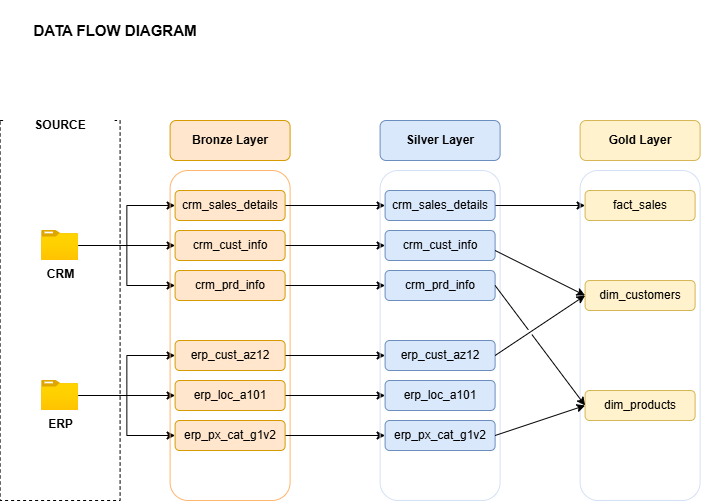

The diagram above was exported from draw.io. Its source (the exported page's mxGraphModel, read from the mxfile embedded in the PNG):
<mxGraphModel dx="858" dy="528" grid="1" gridSize="10" guides="1" tooltips="1" connect="1" arrows="1" fold="1" page="1" pageScale="1" pageWidth="850" pageHeight="1100" math="0" shadow="0">
  <root>
    <mxCell id="0" />
    <mxCell id="1" parent="0" />
    <mxCell id="b_2AZzOQASH2ed7aIHk8-15" parent="1" style="rounded=0;whiteSpace=wrap;html=1;dashed=1;fillColor=none;" value="" vertex="1">
      <mxGeometry height="380" width="120" x="20" y="150" as="geometry" />
    </mxCell>
    <mxCell id="b_2AZzOQASH2ed7aIHk8-16" parent="1" style="rounded=0;whiteSpace=wrap;html=1;strokeColor=none;" value="&lt;b&gt;&lt;font style=&quot;font-size: 15px;&quot;&gt;DATA FLOW DIAGRAM&lt;/font&gt;&lt;/b&gt;" vertex="1">
      <mxGeometry height="60" width="230" x="20" y="30" as="geometry" />
    </mxCell>
    <mxCell id="b_2AZzOQASH2ed7aIHk8-17" parent="1" style="rounded=0;whiteSpace=wrap;html=1;fillColor=default;strokeColor=none;" value="&lt;b&gt;SOURCE&lt;/b&gt;" vertex="1">
      <mxGeometry height="30" width="110" x="25" y="140" as="geometry" />
    </mxCell>
    <mxCell id="b_2AZzOQASH2ed7aIHk8-32" edge="1" parent="1" source="b_2AZzOQASH2ed7aIHk8-18" style="edgeStyle=orthogonalEdgeStyle;rounded=0;orthogonalLoop=1;jettySize=auto;html=1;entryX=0;entryY=0.5;entryDx=0;entryDy=0;" target="b_2AZzOQASH2ed7aIHk8-26">
      <mxGeometry relative="1" as="geometry" />
    </mxCell>
    <mxCell id="b_2AZzOQASH2ed7aIHk8-33" edge="1" parent="1" source="b_2AZzOQASH2ed7aIHk8-18" style="edgeStyle=orthogonalEdgeStyle;rounded=0;orthogonalLoop=1;jettySize=auto;html=1;entryX=0;entryY=0.5;entryDx=0;entryDy=0;" target="b_2AZzOQASH2ed7aIHk8-25">
      <mxGeometry relative="1" as="geometry" />
    </mxCell>
    <mxCell id="b_2AZzOQASH2ed7aIHk8-34" edge="1" parent="1" source="b_2AZzOQASH2ed7aIHk8-18" style="edgeStyle=orthogonalEdgeStyle;rounded=0;orthogonalLoop=1;jettySize=auto;html=1;entryX=0;entryY=0.5;entryDx=0;entryDy=0;" target="b_2AZzOQASH2ed7aIHk8-27">
      <mxGeometry relative="1" as="geometry" />
    </mxCell>
    <mxCell id="b_2AZzOQASH2ed7aIHk8-18" parent="1" style="image;aspect=fixed;html=1;points=[];align=center;fontSize=12;image=img/lib/azure2/general/Folder_Blank.svg;" value="&lt;b&gt;CRM&lt;/b&gt;" vertex="1">
      <mxGeometry height="30" width="36.96" x="61.519999999999996" y="260" as="geometry" />
    </mxCell>
    <mxCell id="b_2AZzOQASH2ed7aIHk8-35" edge="1" parent="1" source="b_2AZzOQASH2ed7aIHk8-19" style="edgeStyle=orthogonalEdgeStyle;rounded=0;orthogonalLoop=1;jettySize=auto;html=1;entryX=0;entryY=0.5;entryDx=0;entryDy=0;" target="b_2AZzOQASH2ed7aIHk8-29">
      <mxGeometry relative="1" as="geometry" />
    </mxCell>
    <mxCell id="b_2AZzOQASH2ed7aIHk8-36" edge="1" parent="1" source="b_2AZzOQASH2ed7aIHk8-19" style="edgeStyle=orthogonalEdgeStyle;rounded=0;orthogonalLoop=1;jettySize=auto;html=1;entryX=0;entryY=0.5;entryDx=0;entryDy=0;" target="b_2AZzOQASH2ed7aIHk8-30">
      <mxGeometry relative="1" as="geometry" />
    </mxCell>
    <mxCell id="b_2AZzOQASH2ed7aIHk8-37" edge="1" parent="1" source="b_2AZzOQASH2ed7aIHk8-19" style="edgeStyle=orthogonalEdgeStyle;rounded=0;orthogonalLoop=1;jettySize=auto;html=1;entryX=0;entryY=0.5;entryDx=0;entryDy=0;" target="b_2AZzOQASH2ed7aIHk8-28">
      <mxGeometry relative="1" as="geometry" />
    </mxCell>
    <mxCell id="b_2AZzOQASH2ed7aIHk8-19" parent="1" style="image;aspect=fixed;html=1;points=[];align=center;fontSize=12;image=img/lib/azure2/general/Folder_Blank.svg;" value="&lt;b&gt;ERP&lt;/b&gt;" vertex="1">
      <mxGeometry height="30" width="36.96" x="61.519999999999996" y="410" as="geometry" />
    </mxCell>
    <mxCell id="b_2AZzOQASH2ed7aIHk8-21" parent="1" style="rounded=1;whiteSpace=wrap;html=1;fillColor=#ffe6cc;strokeColor=#d79b00;" value="&lt;b&gt;Bronze Layer&lt;/b&gt;" vertex="1">
      <mxGeometry height="40" width="120" x="190" y="150" as="geometry" />
    </mxCell>
    <mxCell id="b_2AZzOQASH2ed7aIHk8-24" parent="1" style="rounded=1;whiteSpace=wrap;html=1;strokeColor=#FFB570;fillColor=none;" value="" vertex="1">
      <mxGeometry height="330" width="120" x="190" y="200" as="geometry" />
    </mxCell>
    <mxCell id="caDhDi2fBJesqTDTn4Gf-9" edge="1" parent="1" source="b_2AZzOQASH2ed7aIHk8-25" style="edgeStyle=orthogonalEdgeStyle;rounded=0;orthogonalLoop=1;jettySize=auto;html=1;" target="caDhDi2fBJesqTDTn4Gf-3">
      <mxGeometry relative="1" as="geometry" />
    </mxCell>
    <mxCell id="b_2AZzOQASH2ed7aIHk8-25" parent="1" style="rounded=1;whiteSpace=wrap;html=1;fillColor=#ffe6cc;strokeColor=#d79b00;" value="crm_sales_details" vertex="1">
      <mxGeometry height="30" width="110" x="195" y="220" as="geometry" />
    </mxCell>
    <mxCell id="caDhDi2fBJesqTDTn4Gf-10" edge="1" parent="1" source="b_2AZzOQASH2ed7aIHk8-26" style="edgeStyle=orthogonalEdgeStyle;rounded=0;orthogonalLoop=1;jettySize=auto;html=1;entryX=0;entryY=0.5;entryDx=0;entryDy=0;" target="caDhDi2fBJesqTDTn4Gf-4">
      <mxGeometry relative="1" as="geometry" />
    </mxCell>
    <mxCell id="b_2AZzOQASH2ed7aIHk8-26" parent="1" style="rounded=1;whiteSpace=wrap;html=1;fillColor=#ffe6cc;strokeColor=#d79b00;" value="crm_cust_info" vertex="1">
      <mxGeometry height="30" width="110" x="195" y="260" as="geometry" />
    </mxCell>
    <mxCell id="caDhDi2fBJesqTDTn4Gf-11" edge="1" parent="1" source="b_2AZzOQASH2ed7aIHk8-27" style="edgeStyle=orthogonalEdgeStyle;rounded=0;orthogonalLoop=1;jettySize=auto;html=1;entryX=0;entryY=0.5;entryDx=0;entryDy=0;" target="caDhDi2fBJesqTDTn4Gf-5">
      <mxGeometry relative="1" as="geometry" />
    </mxCell>
    <mxCell id="b_2AZzOQASH2ed7aIHk8-27" parent="1" style="rounded=1;whiteSpace=wrap;html=1;fillColor=#ffe6cc;strokeColor=#d79b00;" value="crm_prd_info" vertex="1">
      <mxGeometry height="30" width="110" x="195" y="300" as="geometry" />
    </mxCell>
    <mxCell id="caDhDi2fBJesqTDTn4Gf-12" edge="1" parent="1" source="b_2AZzOQASH2ed7aIHk8-28" style="edgeStyle=orthogonalEdgeStyle;rounded=0;orthogonalLoop=1;jettySize=auto;html=1;entryX=0;entryY=0.5;entryDx=0;entryDy=0;" target="caDhDi2fBJesqTDTn4Gf-6">
      <mxGeometry relative="1" as="geometry" />
    </mxCell>
    <mxCell id="b_2AZzOQASH2ed7aIHk8-28" parent="1" style="rounded=1;whiteSpace=wrap;html=1;fillColor=#ffe6cc;strokeColor=#d79b00;" value="erp_cust_az12" vertex="1">
      <mxGeometry height="30" width="110" x="195" y="370" as="geometry" />
    </mxCell>
    <mxCell id="caDhDi2fBJesqTDTn4Gf-13" edge="1" parent="1" source="b_2AZzOQASH2ed7aIHk8-29" style="edgeStyle=orthogonalEdgeStyle;rounded=0;orthogonalLoop=1;jettySize=auto;html=1;entryX=0;entryY=0.5;entryDx=0;entryDy=0;" target="caDhDi2fBJesqTDTn4Gf-7">
      <mxGeometry relative="1" as="geometry" />
    </mxCell>
    <mxCell id="b_2AZzOQASH2ed7aIHk8-29" parent="1" style="rounded=1;whiteSpace=wrap;html=1;fillColor=#ffe6cc;strokeColor=#d79b00;" value="erp_loc_a101" vertex="1">
      <mxGeometry height="30" width="110" x="195" y="410" as="geometry" />
    </mxCell>
    <mxCell id="caDhDi2fBJesqTDTn4Gf-14" edge="1" parent="1" source="b_2AZzOQASH2ed7aIHk8-30" style="edgeStyle=orthogonalEdgeStyle;rounded=0;orthogonalLoop=1;jettySize=auto;html=1;entryX=0;entryY=0.5;entryDx=0;entryDy=0;" target="caDhDi2fBJesqTDTn4Gf-8">
      <mxGeometry relative="1" as="geometry" />
    </mxCell>
    <mxCell id="b_2AZzOQASH2ed7aIHk8-30" parent="1" style="rounded=1;whiteSpace=wrap;html=1;fillColor=#ffe6cc;strokeColor=#d79b00;" value="erp_px_cat_g1v2" vertex="1">
      <mxGeometry height="30" width="110" x="195" y="450" as="geometry" />
    </mxCell>
    <mxCell id="caDhDi2fBJesqTDTn4Gf-1" parent="1" style="rounded=1;whiteSpace=wrap;html=1;fillColor=#dae8fc;strokeColor=#6c8ebf;" value="&lt;b&gt;Silver Layer&lt;/b&gt;" vertex="1">
      <mxGeometry height="40" width="120" x="400" y="150" as="geometry" />
    </mxCell>
    <mxCell id="caDhDi2fBJesqTDTn4Gf-2" parent="1" style="rounded=1;whiteSpace=wrap;html=1;strokeColor=#D4E1F5;fillColor=none;" value="" vertex="1">
      <mxGeometry height="330" width="120" x="400" y="200" as="geometry" />
    </mxCell>
    <mxCell id="aBGP1H-54ZsLNwUST4Yr-9" edge="1" parent="1" source="caDhDi2fBJesqTDTn4Gf-3" style="edgeStyle=orthogonalEdgeStyle;rounded=0;orthogonalLoop=1;jettySize=auto;html=1;entryX=0;entryY=0.5;entryDx=0;entryDy=0;" target="aBGP1H-54ZsLNwUST4Yr-3">
      <mxGeometry relative="1" as="geometry" />
    </mxCell>
    <mxCell id="caDhDi2fBJesqTDTn4Gf-3" parent="1" style="rounded=1;whiteSpace=wrap;html=1;fillColor=#dae8fc;strokeColor=#6c8ebf;" value="crm_sales_details" vertex="1">
      <mxGeometry height="30" width="110" x="405" y="220" as="geometry" />
    </mxCell>
    <mxCell id="caDhDi2fBJesqTDTn4Gf-4" parent="1" style="rounded=1;whiteSpace=wrap;html=1;fillColor=#dae8fc;strokeColor=#6c8ebf;" value="crm_cust_info" vertex="1">
      <mxGeometry height="30" width="110" x="405" y="260" as="geometry" />
    </mxCell>
    <mxCell id="caDhDi2fBJesqTDTn4Gf-5" parent="1" style="rounded=1;whiteSpace=wrap;html=1;fillColor=#dae8fc;strokeColor=#6c8ebf;" value="crm_prd_info" vertex="1">
      <mxGeometry height="30" width="110" x="405" y="300" as="geometry" />
    </mxCell>
    <mxCell id="caDhDi2fBJesqTDTn4Gf-6" parent="1" style="rounded=1;whiteSpace=wrap;html=1;fillColor=#dae8fc;strokeColor=#6c8ebf;" value="erp_cust_az12" vertex="1">
      <mxGeometry height="30" width="110" x="405" y="370" as="geometry" />
    </mxCell>
    <mxCell id="caDhDi2fBJesqTDTn4Gf-7" parent="1" style="rounded=1;whiteSpace=wrap;html=1;fillColor=#dae8fc;strokeColor=#6c8ebf;" value="erp_loc_a101" vertex="1">
      <mxGeometry height="30" width="110" x="405" y="410" as="geometry" />
    </mxCell>
    <mxCell id="caDhDi2fBJesqTDTn4Gf-8" parent="1" style="rounded=1;whiteSpace=wrap;html=1;fillColor=#dae8fc;strokeColor=#6c8ebf;" value="erp_px_cat_g1v2" vertex="1">
      <mxGeometry height="30" width="110" x="405" y="450" as="geometry" />
    </mxCell>
    <mxCell id="aBGP1H-54ZsLNwUST4Yr-1" parent="1" style="rounded=1;whiteSpace=wrap;html=1;fillColor=#fff2cc;strokeColor=#d6b656;" value="&lt;b&gt;Gold Layer&lt;/b&gt;" vertex="1">
      <mxGeometry height="40" width="120" x="600" y="150" as="geometry" />
    </mxCell>
    <mxCell id="aBGP1H-54ZsLNwUST4Yr-2" parent="1" style="rounded=1;whiteSpace=wrap;html=1;strokeColor=#D4E1F5;fillColor=none;" value="" vertex="1">
      <mxGeometry height="330" width="120" x="600" y="200" as="geometry" />
    </mxCell>
    <mxCell id="aBGP1H-54ZsLNwUST4Yr-3" parent="1" style="rounded=1;whiteSpace=wrap;html=1;fillColor=#fff2cc;strokeColor=#d6b656;" value="fact_sales" vertex="1">
      <mxGeometry height="30" width="110" x="605" y="220" as="geometry" />
    </mxCell>
    <mxCell id="aBGP1H-54ZsLNwUST4Yr-4" parent="1" style="rounded=1;whiteSpace=wrap;html=1;fillColor=#fff2cc;strokeColor=#d6b656;" value="dim_customers" vertex="1">
      <mxGeometry height="30" width="110" x="605" y="310" as="geometry" />
    </mxCell>
    <mxCell id="aBGP1H-54ZsLNwUST4Yr-5" parent="1" style="rounded=1;whiteSpace=wrap;html=1;fillColor=#fff2cc;strokeColor=#d6b656;" value="dim_products" vertex="1">
      <mxGeometry height="30" width="110" x="605" y="420" as="geometry" />
    </mxCell>
    <mxCell id="aBGP1H-54ZsLNwUST4Yr-13" edge="1" parent="1" style="endArrow=classic;html=1;rounded=0;entryX=0;entryY=0.5;entryDx=0;entryDy=0;jumpStyle=gap;" target="aBGP1H-54ZsLNwUST4Yr-4" value="">
      <mxGeometry height="50" relative="1" width="50" as="geometry">
        <mxPoint x="515" y="280" as="sourcePoint" />
        <mxPoint x="565" y="230" as="targetPoint" />
      </mxGeometry>
    </mxCell>
    <mxCell id="aBGP1H-54ZsLNwUST4Yr-14" edge="1" parent="1" source="caDhDi2fBJesqTDTn4Gf-6" style="endArrow=classic;html=1;rounded=0;entryX=0;entryY=0.5;entryDx=0;entryDy=0;exitX=1;exitY=0.5;exitDx=0;exitDy=0;jumpStyle=gap;" target="aBGP1H-54ZsLNwUST4Yr-4" value="">
      <mxGeometry height="50" relative="1" width="50" as="geometry">
        <mxPoint x="560" y="400" as="sourcePoint" />
        <mxPoint x="650" y="445" as="targetPoint" />
      </mxGeometry>
    </mxCell>
    <mxCell id="aBGP1H-54ZsLNwUST4Yr-15" edge="1" parent="1" source="caDhDi2fBJesqTDTn4Gf-5" style="endArrow=classic;html=1;rounded=0;entryX=0;entryY=0.5;entryDx=0;entryDy=0;exitX=1;exitY=0.5;exitDx=0;exitDy=0;jumpStyle=gap;" target="aBGP1H-54ZsLNwUST4Yr-5" value="">
      <mxGeometry height="50" relative="1" width="50" as="geometry">
        <mxPoint x="550" y="410" as="sourcePoint" />
        <mxPoint x="640" y="455" as="targetPoint" />
      </mxGeometry>
    </mxCell>
    <mxCell id="aBGP1H-54ZsLNwUST4Yr-16" edge="1" parent="1" source="caDhDi2fBJesqTDTn4Gf-8" style="endArrow=classic;html=1;rounded=0;entryX=0;entryY=0.5;entryDx=0;entryDy=0;exitX=1;exitY=0.5;exitDx=0;exitDy=0;jumpStyle=gap;" target="aBGP1H-54ZsLNwUST4Yr-5" value="">
      <mxGeometry height="50" relative="1" width="50" as="geometry">
        <mxPoint x="550" y="440" as="sourcePoint" />
        <mxPoint x="640" y="485" as="targetPoint" />
      </mxGeometry>
    </mxCell>
  </root>
</mxGraphModel>